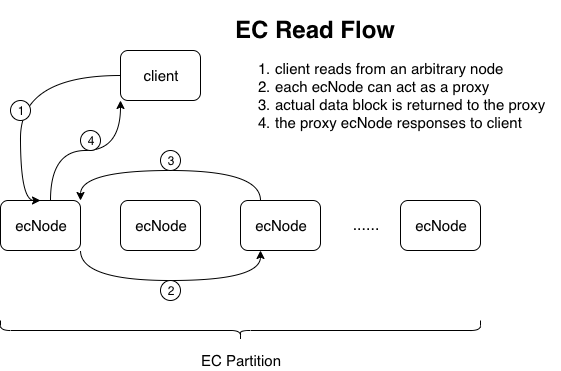

The diagram above was exported from draw.io. Its source (the exported page's mxGraphModel, read from the mxfile embedded in the PNG):
<mxGraphModel dx="815" dy="521" grid="1" gridSize="10" guides="1" tooltips="1" connect="1" arrows="1" fold="1" page="1" pageScale="1" pageWidth="1169" pageHeight="827" math="0" shadow="0">
  <root>
    <mxCell id="0" />
    <mxCell id="1" parent="0" />
    <mxCell id="VZlL58tMN_GmP7dRH0y9-16" style="edgeStyle=orthogonalEdgeStyle;curved=1;orthogonalLoop=1;jettySize=auto;html=1;entryX=0.25;entryY=1;entryDx=0;entryDy=0;exitX=1;exitY=1;exitDx=0;exitDy=0;" parent="1" source="VZlL58tMN_GmP7dRH0y9-1" target="VZlL58tMN_GmP7dRH0y9-3" edge="1">
      <mxGeometry relative="1" as="geometry">
        <Array as="points">
          <mxPoint x="200" y="370" />
          <mxPoint x="380" y="370" />
        </Array>
      </mxGeometry>
    </mxCell>
    <mxCell id="VZlL58tMN_GmP7dRH0y9-22" style="edgeStyle=orthogonalEdgeStyle;curved=1;orthogonalLoop=1;jettySize=auto;html=1;entryX=0;entryY=1;entryDx=0;entryDy=0;exitX=0.625;exitY=0;exitDx=0;exitDy=0;exitPerimeter=0;" parent="1" source="VZlL58tMN_GmP7dRH0y9-1" target="VZlL58tMN_GmP7dRH0y9-8" edge="1">
      <mxGeometry relative="1" as="geometry" />
    </mxCell>
    <mxCell id="VZlL58tMN_GmP7dRH0y9-1" value="&lt;font style=&quot;font-size: 15px&quot;&gt;ecNode&lt;/font&gt;" style="rounded=1;whiteSpace=wrap;html=1;" parent="1" vertex="1">
      <mxGeometry x="120" y="290" width="80" height="50" as="geometry" />
    </mxCell>
    <mxCell id="VZlL58tMN_GmP7dRH0y9-2" value="&lt;font style=&quot;font-size: 15px&quot;&gt;ecNode&lt;/font&gt;" style="rounded=1;whiteSpace=wrap;html=1;" parent="1" vertex="1">
      <mxGeometry x="240" y="290" width="80" height="50" as="geometry" />
    </mxCell>
    <mxCell id="VZlL58tMN_GmP7dRH0y9-18" style="edgeStyle=orthogonalEdgeStyle;curved=1;orthogonalLoop=1;jettySize=auto;html=1;entryX=1;entryY=0;entryDx=0;entryDy=0;exitX=0.25;exitY=0;exitDx=0;exitDy=0;" parent="1" source="VZlL58tMN_GmP7dRH0y9-3" target="VZlL58tMN_GmP7dRH0y9-1" edge="1">
      <mxGeometry relative="1" as="geometry">
        <Array as="points">
          <mxPoint x="380" y="260" />
          <mxPoint x="200" y="260" />
        </Array>
      </mxGeometry>
    </mxCell>
    <mxCell id="VZlL58tMN_GmP7dRH0y9-3" value="&lt;font style=&quot;font-size: 15px&quot;&gt;ecNode&lt;/font&gt;" style="rounded=1;whiteSpace=wrap;html=1;" parent="1" vertex="1">
      <mxGeometry x="360" y="290" width="80" height="50" as="geometry" />
    </mxCell>
    <mxCell id="VZlL58tMN_GmP7dRH0y9-4" value="&lt;font style=&quot;font-size: 15px&quot;&gt;ecNode&lt;/font&gt;" style="rounded=1;whiteSpace=wrap;html=1;" parent="1" vertex="1">
      <mxGeometry x="520" y="290" width="80" height="50" as="geometry" />
    </mxCell>
    <mxCell id="VZlL58tMN_GmP7dRH0y9-5" value="&lt;font style=&quot;font-size: 16px&quot;&gt;......&lt;/font&gt;" style="text;html=1;strokeColor=none;fillColor=none;align=center;verticalAlign=middle;whiteSpace=wrap;rounded=0;" parent="1" vertex="1">
      <mxGeometry x="460" y="302.5" width="50" height="25" as="geometry" />
    </mxCell>
    <mxCell id="VZlL58tMN_GmP7dRH0y9-10" style="edgeStyle=orthogonalEdgeStyle;orthogonalLoop=1;jettySize=auto;html=1;exitX=0;exitY=0.5;exitDx=0;exitDy=0;entryX=0.5;entryY=0;entryDx=0;entryDy=0;curved=1;" parent="1" source="VZlL58tMN_GmP7dRH0y9-8" target="VZlL58tMN_GmP7dRH0y9-1" edge="1">
      <mxGeometry relative="1" as="geometry">
        <Array as="points">
          <mxPoint x="140" y="165" />
          <mxPoint x="140" y="290" />
        </Array>
      </mxGeometry>
    </mxCell>
    <mxCell id="VZlL58tMN_GmP7dRH0y9-8" value="&lt;font style=&quot;font-size: 15px&quot;&gt;client&lt;/font&gt;" style="rounded=1;whiteSpace=wrap;html=1;" parent="1" vertex="1">
      <mxGeometry x="240" y="140" width="80" height="50" as="geometry" />
    </mxCell>
    <mxCell id="VZlL58tMN_GmP7dRH0y9-13" value="1" style="ellipse;whiteSpace=wrap;html=1;aspect=fixed;" parent="1" vertex="1">
      <mxGeometry x="130" y="190" width="20" height="20" as="geometry" />
    </mxCell>
    <mxCell id="VZlL58tMN_GmP7dRH0y9-17" value="2" style="ellipse;whiteSpace=wrap;html=1;aspect=fixed;" parent="1" vertex="1">
      <mxGeometry x="280" y="370" width="20" height="20" as="geometry" />
    </mxCell>
    <mxCell id="VZlL58tMN_GmP7dRH0y9-19" value="3" style="ellipse;whiteSpace=wrap;html=1;aspect=fixed;" parent="1" vertex="1">
      <mxGeometry x="280" y="240" width="20" height="20" as="geometry" />
    </mxCell>
    <mxCell id="VZlL58tMN_GmP7dRH0y9-23" value="4" style="ellipse;whiteSpace=wrap;html=1;aspect=fixed;" parent="1" vertex="1">
      <mxGeometry x="200" y="220" width="20" height="20" as="geometry" />
    </mxCell>
    <mxCell id="J1dhXGRBBlb_0tiMYPRD-3" value="" style="shape=curlyBracket;whiteSpace=wrap;html=1;rounded=1;rotation=-90;" parent="1" vertex="1">
      <mxGeometry x="350" y="180" width="20" height="480" as="geometry" />
    </mxCell>
    <mxCell id="J1dhXGRBBlb_0tiMYPRD-4" value="&lt;font style=&quot;font-size: 15px&quot;&gt;EC Partition&lt;/font&gt;" style="text;html=1;strokeColor=none;fillColor=none;align=center;verticalAlign=middle;whiteSpace=wrap;rounded=0;" parent="1" vertex="1">
      <mxGeometry x="315" y="440" width="90" height="20" as="geometry" />
    </mxCell>
    <mxCell id="6r_-ewfkoo74gZd9PqJh-1" value="&lt;h1&gt;EC Read Flow&lt;/h1&gt;&lt;div style=&quot;font-size: 15px&quot;&gt;&lt;ol&gt;&lt;li&gt;client reads from an arbitrary node&lt;/li&gt;&lt;li&gt;each ecNode can act as a proxy&lt;/li&gt;&lt;li&gt;actual data block is returned to the proxy&lt;/li&gt;&lt;li&gt;the proxy ecNode responses to client&lt;/li&gt;&lt;/ol&gt;&lt;/div&gt;" style="text;html=1;strokeColor=none;fillColor=none;spacing=5;spacingTop=-20;whiteSpace=wrap;overflow=hidden;rounded=0;" parent="1" vertex="1">
      <mxGeometry x="350" y="100" width="330" height="140" as="geometry" />
    </mxCell>
  </root>
</mxGraphModel>